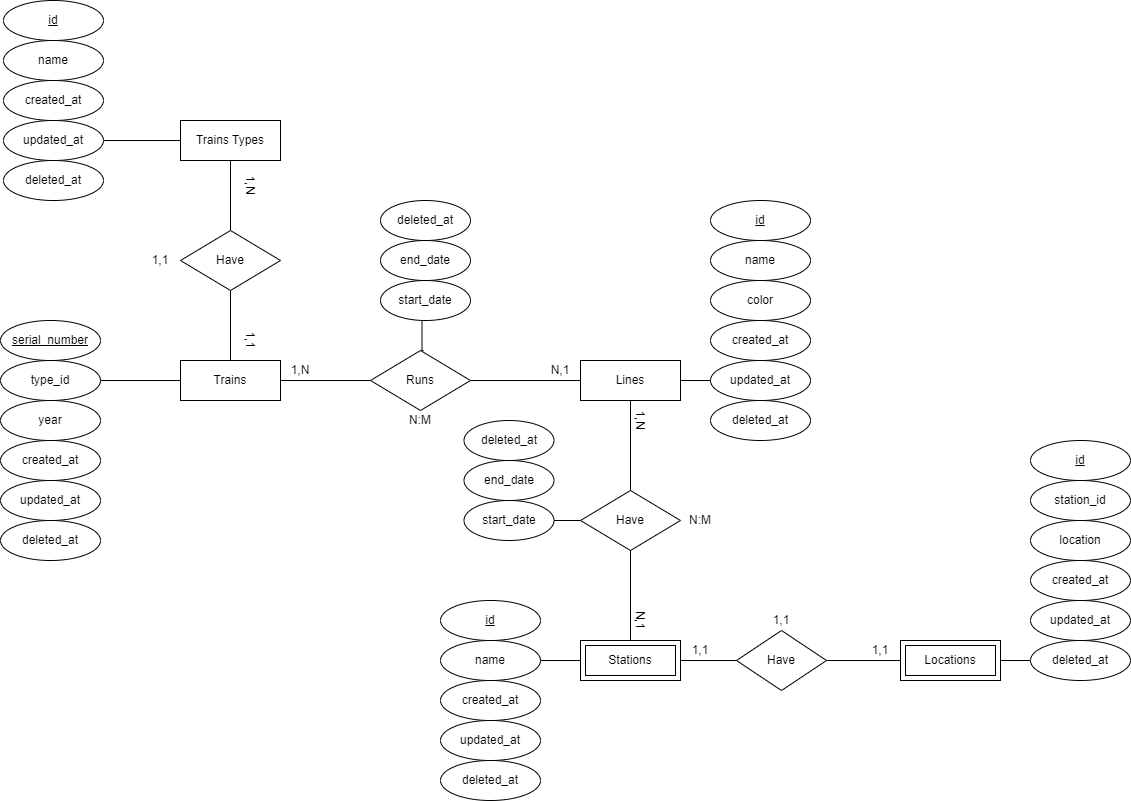

The diagram above was exported from draw.io. Its source (the exported page's mxGraphModel, read from the mxfile embedded in the PNG):
<mxGraphModel dx="2261" dy="2053" grid="1" gridSize="10" guides="1" tooltips="1" connect="1" arrows="1" fold="1" page="1" pageScale="1" pageWidth="827" pageHeight="1169" math="0" shadow="0">
  <root>
    <mxCell id="0" />
    <mxCell id="1" parent="0" />
    <mxCell id="r812NtlvMPiRMAVlbHMb-9" style="edgeStyle=orthogonalEdgeStyle;rounded=0;orthogonalLoop=1;jettySize=auto;html=1;entryX=1;entryY=0.5;entryDx=0;entryDy=0;endArrow=none;endFill=0;" parent="1" source="r812NtlvMPiRMAVlbHMb-4" target="r812NtlvMPiRMAVlbHMb-5" edge="1">
      <mxGeometry relative="1" as="geometry" />
    </mxCell>
    <mxCell id="r812NtlvMPiRMAVlbHMb-22" style="edgeStyle=orthogonalEdgeStyle;rounded=0;orthogonalLoop=1;jettySize=auto;html=1;entryX=0;entryY=0.5;entryDx=0;entryDy=0;endArrow=none;endFill=0;" parent="1" source="r812NtlvMPiRMAVlbHMb-4" target="r812NtlvMPiRMAVlbHMb-12" edge="1">
      <mxGeometry relative="1" as="geometry" />
    </mxCell>
    <mxCell id="r812NtlvMPiRMAVlbHMb-4" value="Trains" style="whiteSpace=wrap;html=1;align=center;" parent="1" vertex="1">
      <mxGeometry x="40" y="320" width="100" height="40" as="geometry" />
    </mxCell>
    <mxCell id="r812NtlvMPiRMAVlbHMb-5" value="type_id" style="ellipse;whiteSpace=wrap;html=1;align=center;" parent="1" vertex="1">
      <mxGeometry x="-140" y="320" width="100" height="40" as="geometry" />
    </mxCell>
    <mxCell id="r812NtlvMPiRMAVlbHMb-6" value="serial_number" style="ellipse;whiteSpace=wrap;html=1;align=center;fontStyle=4;" parent="1" vertex="1">
      <mxGeometry x="-140" y="280" width="100" height="40" as="geometry" />
    </mxCell>
    <mxCell id="r812NtlvMPiRMAVlbHMb-10" value="year" style="ellipse;whiteSpace=wrap;html=1;align=center;" parent="1" vertex="1">
      <mxGeometry x="-140" y="360" width="100" height="40" as="geometry" />
    </mxCell>
    <mxCell id="r812NtlvMPiRMAVlbHMb-38" style="edgeStyle=orthogonalEdgeStyle;rounded=0;orthogonalLoop=1;jettySize=auto;html=1;entryX=0.5;entryY=0;entryDx=0;entryDy=0;endArrow=none;endFill=0;" parent="1" source="r812NtlvMPiRMAVlbHMb-11" target="r812NtlvMPiRMAVlbHMb-37" edge="1">
      <mxGeometry relative="1" as="geometry" />
    </mxCell>
    <mxCell id="r812NtlvMPiRMAVlbHMb-40" style="edgeStyle=orthogonalEdgeStyle;rounded=0;orthogonalLoop=1;jettySize=auto;html=1;entryX=0;entryY=0.5;entryDx=0;entryDy=0;endArrow=none;endFill=0;" parent="1" source="r812NtlvMPiRMAVlbHMb-11" target="r812NtlvMPiRMAVlbHMb-17" edge="1">
      <mxGeometry relative="1" as="geometry" />
    </mxCell>
    <mxCell id="r812NtlvMPiRMAVlbHMb-11" value="Lines" style="whiteSpace=wrap;html=1;align=center;" parent="1" vertex="1">
      <mxGeometry x="440" y="320" width="100" height="40" as="geometry" />
    </mxCell>
    <mxCell id="r812NtlvMPiRMAVlbHMb-21" style="edgeStyle=orthogonalEdgeStyle;rounded=0;orthogonalLoop=1;jettySize=auto;html=1;entryX=0;entryY=0.5;entryDx=0;entryDy=0;endArrow=none;endFill=0;" parent="1" source="r812NtlvMPiRMAVlbHMb-12" target="r812NtlvMPiRMAVlbHMb-11" edge="1">
      <mxGeometry relative="1" as="geometry" />
    </mxCell>
    <mxCell id="r812NtlvMPiRMAVlbHMb-26" style="edgeStyle=orthogonalEdgeStyle;rounded=0;orthogonalLoop=1;jettySize=auto;html=1;entryX=0.428;entryY=0.974;entryDx=0;entryDy=0;entryPerimeter=0;endArrow=none;endFill=0;" parent="1" edge="1">
      <mxGeometry relative="1" as="geometry">
        <mxPoint x="283" y="310" as="sourcePoint" />
        <mxPoint x="281.52" y="278.96000000000004" as="targetPoint" />
      </mxGeometry>
    </mxCell>
    <mxCell id="r812NtlvMPiRMAVlbHMb-12" value="Runs" style="shape=rhombus;perimeter=rhombusPerimeter;whiteSpace=wrap;html=1;align=center;" parent="1" vertex="1">
      <mxGeometry x="230" y="310" width="100" height="60" as="geometry" />
    </mxCell>
    <mxCell id="r812NtlvMPiRMAVlbHMb-13" value="id" style="ellipse;whiteSpace=wrap;html=1;align=center;fontStyle=4;" parent="1" vertex="1">
      <mxGeometry x="570" y="160" width="100" height="40" as="geometry" />
    </mxCell>
    <mxCell id="r812NtlvMPiRMAVlbHMb-14" value="name" style="ellipse;whiteSpace=wrap;html=1;align=center;" parent="1" vertex="1">
      <mxGeometry x="570" y="200" width="100" height="40" as="geometry" />
    </mxCell>
    <mxCell id="r812NtlvMPiRMAVlbHMb-15" value="color" style="ellipse;whiteSpace=wrap;html=1;align=center;" parent="1" vertex="1">
      <mxGeometry x="570" y="240" width="100" height="40" as="geometry" />
    </mxCell>
    <mxCell id="r812NtlvMPiRMAVlbHMb-16" value="created_at" style="ellipse;whiteSpace=wrap;html=1;align=center;" parent="1" vertex="1">
      <mxGeometry x="570" y="280" width="100" height="40" as="geometry" />
    </mxCell>
    <mxCell id="r812NtlvMPiRMAVlbHMb-17" value="updated_at" style="ellipse;whiteSpace=wrap;html=1;align=center;" parent="1" vertex="1">
      <mxGeometry x="570" y="320" width="100" height="40" as="geometry" />
    </mxCell>
    <mxCell id="r812NtlvMPiRMAVlbHMb-19" value="start_date" style="ellipse;whiteSpace=wrap;html=1;align=center;" parent="1" vertex="1">
      <mxGeometry x="240" y="240" width="90" height="40" as="geometry" />
    </mxCell>
    <mxCell id="r812NtlvMPiRMAVlbHMb-23" value="1,N" style="text;html=1;strokeColor=none;fillColor=none;align=center;verticalAlign=middle;whiteSpace=wrap;rounded=0;" parent="1" vertex="1">
      <mxGeometry x="140" y="320" width="40" height="20" as="geometry" />
    </mxCell>
    <mxCell id="r812NtlvMPiRMAVlbHMb-24" value="N,1" style="text;html=1;strokeColor=none;fillColor=none;align=center;verticalAlign=middle;whiteSpace=wrap;rounded=0;" parent="1" vertex="1">
      <mxGeometry x="400" y="320" width="40" height="20" as="geometry" />
    </mxCell>
    <mxCell id="r812NtlvMPiRMAVlbHMb-25" value="N:M" style="text;html=1;strokeColor=none;fillColor=none;align=center;verticalAlign=middle;whiteSpace=wrap;rounded=0;" parent="1" vertex="1">
      <mxGeometry x="260" y="370" width="40" height="20" as="geometry" />
    </mxCell>
    <mxCell id="r812NtlvMPiRMAVlbHMb-27" value="end_date" style="ellipse;whiteSpace=wrap;html=1;align=center;" parent="1" vertex="1">
      <mxGeometry x="240" y="200" width="90" height="40" as="geometry" />
    </mxCell>
    <mxCell id="r812NtlvMPiRMAVlbHMb-28" value="created_at" style="ellipse;whiteSpace=wrap;html=1;align=center;" parent="1" vertex="1">
      <mxGeometry x="-140" y="400" width="100" height="40" as="geometry" />
    </mxCell>
    <mxCell id="r812NtlvMPiRMAVlbHMb-29" value="updated_at" style="ellipse;whiteSpace=wrap;html=1;align=center;" parent="1" vertex="1">
      <mxGeometry x="-140" y="440" width="100" height="40" as="geometry" />
    </mxCell>
    <mxCell id="r812NtlvMPiRMAVlbHMb-34" style="edgeStyle=orthogonalEdgeStyle;rounded=0;orthogonalLoop=1;jettySize=auto;html=1;entryX=1;entryY=0.5;entryDx=0;entryDy=0;endArrow=none;endFill=0;" parent="1" source="r812NtlvMPiRMAVlbHMb-30" target="r812NtlvMPiRMAVlbHMb-33" edge="1">
      <mxGeometry relative="1" as="geometry" />
    </mxCell>
    <mxCell id="r812NtlvMPiRMAVlbHMb-45" style="edgeStyle=orthogonalEdgeStyle;rounded=0;orthogonalLoop=1;jettySize=auto;html=1;entryX=0;entryY=0.5;entryDx=0;entryDy=0;endArrow=none;endFill=0;" parent="1" source="r812NtlvMPiRMAVlbHMb-30" target="r812NtlvMPiRMAVlbHMb-44" edge="1">
      <mxGeometry relative="1" as="geometry" />
    </mxCell>
    <mxCell id="r812NtlvMPiRMAVlbHMb-30" value="Stations" style="shape=ext;margin=3;double=1;whiteSpace=wrap;html=1;align=center;" parent="1" vertex="1">
      <mxGeometry x="440" y="600" width="100" height="40" as="geometry" />
    </mxCell>
    <mxCell id="r812NtlvMPiRMAVlbHMb-31" value="id" style="ellipse;whiteSpace=wrap;html=1;align=center;fontStyle=4;" parent="1" vertex="1">
      <mxGeometry x="300" y="560" width="100" height="40" as="geometry" />
    </mxCell>
    <mxCell id="r812NtlvMPiRMAVlbHMb-63" style="edgeStyle=orthogonalEdgeStyle;rounded=0;orthogonalLoop=1;jettySize=auto;html=1;endArrow=none;endFill=0;" parent="1" source="r812NtlvMPiRMAVlbHMb-32" target="r812NtlvMPiRMAVlbHMb-62" edge="1">
      <mxGeometry relative="1" as="geometry" />
    </mxCell>
    <mxCell id="r812NtlvMPiRMAVlbHMb-32" value="Locations" style="shape=ext;margin=3;double=1;whiteSpace=wrap;html=1;align=center;" parent="1" vertex="1">
      <mxGeometry x="760" y="600" width="100" height="40" as="geometry" />
    </mxCell>
    <mxCell id="r812NtlvMPiRMAVlbHMb-33" value="name" style="ellipse;whiteSpace=wrap;html=1;align=center;" parent="1" vertex="1">
      <mxGeometry x="300" y="600" width="100" height="40" as="geometry" />
    </mxCell>
    <mxCell id="r812NtlvMPiRMAVlbHMb-35" value="created_at" style="ellipse;whiteSpace=wrap;html=1;align=center;" parent="1" vertex="1">
      <mxGeometry x="300" y="640" width="100" height="40" as="geometry" />
    </mxCell>
    <mxCell id="r812NtlvMPiRMAVlbHMb-36" value="updated_at" style="ellipse;whiteSpace=wrap;html=1;align=center;" parent="1" vertex="1">
      <mxGeometry x="300" y="680" width="100" height="40" as="geometry" />
    </mxCell>
    <mxCell id="r812NtlvMPiRMAVlbHMb-39" style="edgeStyle=orthogonalEdgeStyle;rounded=0;orthogonalLoop=1;jettySize=auto;html=1;entryX=0.5;entryY=0;entryDx=0;entryDy=0;endArrow=none;endFill=0;" parent="1" source="r812NtlvMPiRMAVlbHMb-37" target="r812NtlvMPiRMAVlbHMb-30" edge="1">
      <mxGeometry relative="1" as="geometry" />
    </mxCell>
    <mxCell id="PRAaTrQqgsy7jQrXWvJL-4" style="edgeStyle=orthogonalEdgeStyle;rounded=0;orthogonalLoop=1;jettySize=auto;html=1;entryX=1;entryY=0.5;entryDx=0;entryDy=0;endArrow=none;endFill=0;" edge="1" parent="1" source="r812NtlvMPiRMAVlbHMb-37" target="PRAaTrQqgsy7jQrXWvJL-1">
      <mxGeometry relative="1" as="geometry" />
    </mxCell>
    <mxCell id="r812NtlvMPiRMAVlbHMb-37" value="Have" style="shape=rhombus;perimeter=rhombusPerimeter;whiteSpace=wrap;html=1;align=center;" parent="1" vertex="1">
      <mxGeometry x="440" y="450" width="100" height="60" as="geometry" />
    </mxCell>
    <mxCell id="r812NtlvMPiRMAVlbHMb-41" value="N:M" style="text;html=1;strokeColor=none;fillColor=none;align=center;verticalAlign=middle;whiteSpace=wrap;rounded=0;" parent="1" vertex="1">
      <mxGeometry x="540" y="470" width="40" height="20" as="geometry" />
    </mxCell>
    <mxCell id="r812NtlvMPiRMAVlbHMb-42" value="1,N" style="text;html=1;strokeColor=none;fillColor=none;align=center;verticalAlign=middle;whiteSpace=wrap;rounded=0;rotation=90;" parent="1" vertex="1">
      <mxGeometry x="480" y="370" width="40" height="20" as="geometry" />
    </mxCell>
    <mxCell id="r812NtlvMPiRMAVlbHMb-43" value="N,1" style="text;html=1;strokeColor=none;fillColor=none;align=center;verticalAlign=middle;whiteSpace=wrap;rounded=0;rotation=90;" parent="1" vertex="1">
      <mxGeometry x="480" y="570" width="40" height="20" as="geometry" />
    </mxCell>
    <mxCell id="r812NtlvMPiRMAVlbHMb-46" style="edgeStyle=orthogonalEdgeStyle;rounded=0;orthogonalLoop=1;jettySize=auto;html=1;entryX=0;entryY=0.5;entryDx=0;entryDy=0;endArrow=none;endFill=0;" parent="1" source="r812NtlvMPiRMAVlbHMb-44" target="r812NtlvMPiRMAVlbHMb-32" edge="1">
      <mxGeometry relative="1" as="geometry" />
    </mxCell>
    <mxCell id="r812NtlvMPiRMAVlbHMb-44" value="Have" style="shape=rhombus;perimeter=rhombusPerimeter;whiteSpace=wrap;html=1;align=center;" parent="1" vertex="1">
      <mxGeometry x="596" y="590" width="90" height="60" as="geometry" />
    </mxCell>
    <mxCell id="r812NtlvMPiRMAVlbHMb-53" value="deleted_at" style="ellipse;whiteSpace=wrap;html=1;align=center;" parent="1" vertex="1">
      <mxGeometry x="-140" y="480" width="100" height="40" as="geometry" />
    </mxCell>
    <mxCell id="r812NtlvMPiRMAVlbHMb-54" value="deleted_at" style="ellipse;whiteSpace=wrap;html=1;align=center;" parent="1" vertex="1">
      <mxGeometry x="300" y="720" width="100" height="40" as="geometry" />
    </mxCell>
    <mxCell id="r812NtlvMPiRMAVlbHMb-55" value="deleted_at" style="ellipse;whiteSpace=wrap;html=1;align=center;" parent="1" vertex="1">
      <mxGeometry x="570" y="360" width="100" height="40" as="geometry" />
    </mxCell>
    <mxCell id="r812NtlvMPiRMAVlbHMb-57" value="id" style="ellipse;whiteSpace=wrap;html=1;align=center;fontStyle=4;" parent="1" vertex="1">
      <mxGeometry x="890" y="400" width="100" height="40" as="geometry" />
    </mxCell>
    <mxCell id="r812NtlvMPiRMAVlbHMb-58" value="station_id" style="ellipse;whiteSpace=wrap;html=1;align=center;" parent="1" vertex="1">
      <mxGeometry x="890" y="440" width="100" height="40" as="geometry" />
    </mxCell>
    <mxCell id="r812NtlvMPiRMAVlbHMb-59" value="location" style="ellipse;whiteSpace=wrap;html=1;align=center;" parent="1" vertex="1">
      <mxGeometry x="890" y="480" width="100" height="40" as="geometry" />
    </mxCell>
    <mxCell id="r812NtlvMPiRMAVlbHMb-60" value="created_at" style="ellipse;whiteSpace=wrap;html=1;align=center;" parent="1" vertex="1">
      <mxGeometry x="890" y="520" width="100" height="40" as="geometry" />
    </mxCell>
    <mxCell id="r812NtlvMPiRMAVlbHMb-61" value="updated_at" style="ellipse;whiteSpace=wrap;html=1;align=center;" parent="1" vertex="1">
      <mxGeometry x="890" y="560" width="100" height="40" as="geometry" />
    </mxCell>
    <mxCell id="r812NtlvMPiRMAVlbHMb-62" value="deleted_at" style="ellipse;whiteSpace=wrap;html=1;align=center;" parent="1" vertex="1">
      <mxGeometry x="890" y="600" width="100" height="40" as="geometry" />
    </mxCell>
    <mxCell id="r812NtlvMPiRMAVlbHMb-64" value="1,1" style="text;html=1;strokeColor=none;fillColor=none;align=center;verticalAlign=middle;whiteSpace=wrap;rounded=0;" parent="1" vertex="1">
      <mxGeometry x="540" y="600" width="40" height="20" as="geometry" />
    </mxCell>
    <mxCell id="r812NtlvMPiRMAVlbHMb-65" value="1,1" style="text;html=1;strokeColor=none;fillColor=none;align=center;verticalAlign=middle;whiteSpace=wrap;rounded=0;" parent="1" vertex="1">
      <mxGeometry x="621" y="570" width="40" height="20" as="geometry" />
    </mxCell>
    <mxCell id="r812NtlvMPiRMAVlbHMb-66" value="1,1" style="text;html=1;strokeColor=none;fillColor=none;align=center;verticalAlign=middle;whiteSpace=wrap;rounded=0;" parent="1" vertex="1">
      <mxGeometry x="720" y="600" width="40" height="20" as="geometry" />
    </mxCell>
    <mxCell id="r812NtlvMPiRMAVlbHMb-84" value="deleted_at" style="ellipse;whiteSpace=wrap;html=1;align=center;" parent="1" vertex="1">
      <mxGeometry x="240" y="160" width="90" height="40" as="geometry" />
    </mxCell>
    <mxCell id="FgZW5gYh53v1Wyp1H8NT-6" style="edgeStyle=orthogonalEdgeStyle;rounded=0;orthogonalLoop=1;jettySize=auto;html=1;entryX=0.5;entryY=0;entryDx=0;entryDy=0;endArrow=none;endFill=0;" parent="1" source="FgZW5gYh53v1Wyp1H8NT-1" target="FgZW5gYh53v1Wyp1H8NT-5" edge="1">
      <mxGeometry relative="1" as="geometry" />
    </mxCell>
    <mxCell id="FgZW5gYh53v1Wyp1H8NT-14" style="edgeStyle=orthogonalEdgeStyle;rounded=0;orthogonalLoop=1;jettySize=auto;html=1;entryX=1;entryY=0.5;entryDx=0;entryDy=0;endArrow=none;endFill=0;" parent="1" source="FgZW5gYh53v1Wyp1H8NT-1" target="FgZW5gYh53v1Wyp1H8NT-12" edge="1">
      <mxGeometry relative="1" as="geometry" />
    </mxCell>
    <mxCell id="FgZW5gYh53v1Wyp1H8NT-1" value="Trains Types" style="whiteSpace=wrap;html=1;align=center;" parent="1" vertex="1">
      <mxGeometry x="40" y="80" width="100" height="40" as="geometry" />
    </mxCell>
    <mxCell id="FgZW5gYh53v1Wyp1H8NT-2" value="id" style="ellipse;whiteSpace=wrap;html=1;align=center;fontStyle=4;" parent="1" vertex="1">
      <mxGeometry x="-137" y="-40" width="100" height="40" as="geometry" />
    </mxCell>
    <mxCell id="FgZW5gYh53v1Wyp1H8NT-3" value="name" style="ellipse;whiteSpace=wrap;html=1;align=center;" parent="1" vertex="1">
      <mxGeometry x="-137" width="100" height="40" as="geometry" />
    </mxCell>
    <mxCell id="FgZW5gYh53v1Wyp1H8NT-7" style="edgeStyle=orthogonalEdgeStyle;rounded=0;orthogonalLoop=1;jettySize=auto;html=1;entryX=0.5;entryY=0;entryDx=0;entryDy=0;endArrow=none;endFill=0;" parent="1" source="FgZW5gYh53v1Wyp1H8NT-5" target="r812NtlvMPiRMAVlbHMb-4" edge="1">
      <mxGeometry relative="1" as="geometry" />
    </mxCell>
    <mxCell id="FgZW5gYh53v1Wyp1H8NT-5" value="Have" style="shape=rhombus;perimeter=rhombusPerimeter;whiteSpace=wrap;html=1;align=center;" parent="1" vertex="1">
      <mxGeometry x="40" y="190" width="100" height="60" as="geometry" />
    </mxCell>
    <mxCell id="FgZW5gYh53v1Wyp1H8NT-8" value="1,N" style="text;html=1;strokeColor=none;fillColor=none;align=center;verticalAlign=middle;whiteSpace=wrap;rounded=0;rotation=90;" parent="1" vertex="1">
      <mxGeometry x="90" y="130" width="40" height="30" as="geometry" />
    </mxCell>
    <mxCell id="FgZW5gYh53v1Wyp1H8NT-9" value="1,1" style="text;html=1;strokeColor=none;fillColor=none;align=center;verticalAlign=middle;whiteSpace=wrap;rounded=0;rotation=90;" parent="1" vertex="1">
      <mxGeometry x="90" y="285" width="40" height="30" as="geometry" />
    </mxCell>
    <mxCell id="FgZW5gYh53v1Wyp1H8NT-10" value="1,1" style="text;html=1;strokeColor=none;fillColor=none;align=center;verticalAlign=middle;whiteSpace=wrap;rounded=0;rotation=0;" parent="1" vertex="1">
      <mxGeometry y="205" width="40" height="30" as="geometry" />
    </mxCell>
    <mxCell id="FgZW5gYh53v1Wyp1H8NT-11" value="created_at" style="ellipse;whiteSpace=wrap;html=1;align=center;" parent="1" vertex="1">
      <mxGeometry x="-137" y="40" width="100" height="40" as="geometry" />
    </mxCell>
    <mxCell id="FgZW5gYh53v1Wyp1H8NT-12" value="updated_at" style="ellipse;whiteSpace=wrap;html=1;align=center;" parent="1" vertex="1">
      <mxGeometry x="-137" y="80" width="100" height="40" as="geometry" />
    </mxCell>
    <mxCell id="FgZW5gYh53v1Wyp1H8NT-13" value="deleted_at" style="ellipse;whiteSpace=wrap;html=1;align=center;" parent="1" vertex="1">
      <mxGeometry x="-137" y="120" width="100" height="40" as="geometry" />
    </mxCell>
    <mxCell id="PRAaTrQqgsy7jQrXWvJL-1" value="start_date" style="ellipse;whiteSpace=wrap;html=1;align=center;" vertex="1" parent="1">
      <mxGeometry x="323.5" y="460" width="90" height="40" as="geometry" />
    </mxCell>
    <mxCell id="PRAaTrQqgsy7jQrXWvJL-2" value="end_date" style="ellipse;whiteSpace=wrap;html=1;align=center;" vertex="1" parent="1">
      <mxGeometry x="323.5" y="420" width="90" height="40" as="geometry" />
    </mxCell>
    <mxCell id="PRAaTrQqgsy7jQrXWvJL-3" value="deleted_at" style="ellipse;whiteSpace=wrap;html=1;align=center;" vertex="1" parent="1">
      <mxGeometry x="323.5" y="380" width="90" height="40" as="geometry" />
    </mxCell>
  </root>
</mxGraphModel>